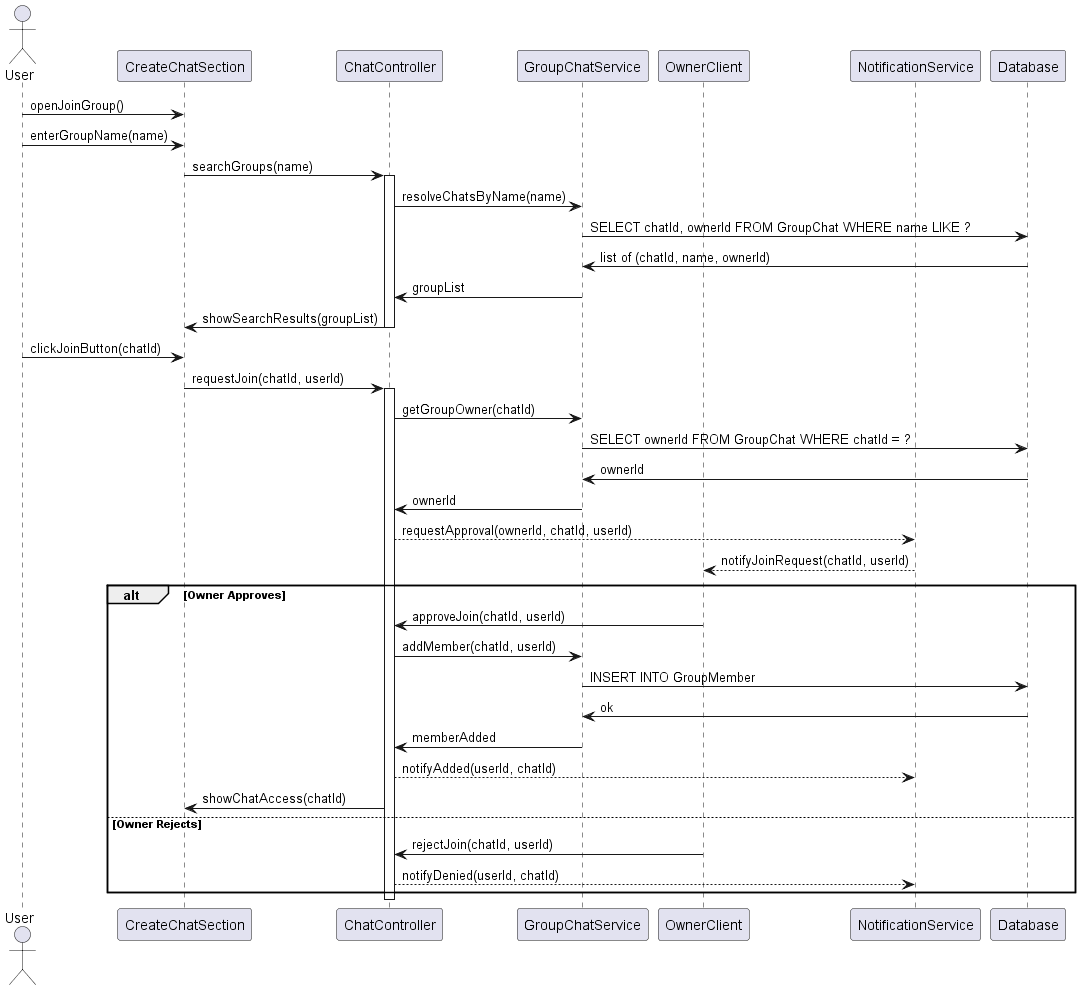

The diagram above was rendered by PlantUML. Its source (embedded in the PNG):
@startuml
actor User
participant "CreateChatSection" as UI
participant "ChatController" as CC
participant "GroupChatService" as GCS
participant "OwnerClient" as Owner
participant "NotificationService" as NS
participant "Database" as DB

User -> UI: openJoinGroup()
User -> UI: enterGroupName(name)
UI -> CC: searchGroups(name)

activate CC
CC -> GCS: resolveChatsByName(name)
GCS -> DB: SELECT chatId, ownerId FROM GroupChat WHERE name LIKE ?
DB -> GCS: list of (chatId, name, ownerId)
GCS -> CC: groupList
CC -> UI: showSearchResults(groupList)
deactivate CC

User -> UI: clickJoinButton(chatId)

UI -> CC: requestJoin(chatId, userId)
activate CC
CC -> GCS: getGroupOwner(chatId)
GCS -> DB: SELECT ownerId FROM GroupChat WHERE chatId = ?
DB -> GCS: ownerId
GCS -> CC: ownerId

CC --> NS: requestApproval(ownerId, chatId, userId)
NS --> Owner: notifyJoinRequest(chatId, userId)

alt Owner Approves
    Owner -> CC: approveJoin(chatId, userId)
    CC -> GCS: addMember(chatId, userId)
    GCS -> DB: INSERT INTO GroupMember
    DB -> GCS: ok
    GCS -> CC: memberAdded
    CC --> NS: notifyAdded(userId, chatId)
    CC -> UI: showChatAccess(chatId)

else Owner Rejects
    Owner -> CC: rejectJoin(chatId, userId)
    CC --> NS: notifyDenied(userId, chatId)
end alt

deactivate CC
@enduml